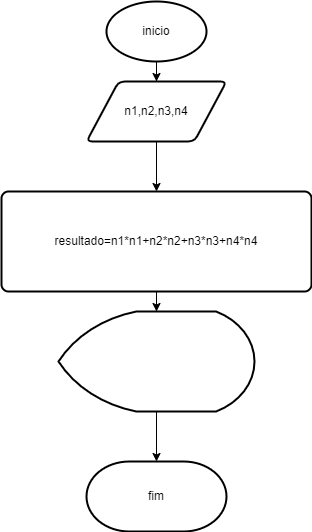

The diagram above was exported from draw.io. Its source (the exported page's mxGraphModel, read from the mxfile embedded in the PNG):
<mxGraphModel dx="1422" dy="737" grid="1" gridSize="10" guides="1" tooltips="1" connect="1" arrows="1" fold="1" page="1" pageScale="1" pageWidth="827" pageHeight="1169" math="0" shadow="0">
  <root>
    <mxCell id="0" />
    <mxCell id="1" parent="0" />
    <mxCell id="A8VEn3Nfv0zvPAy3_VXc-15" value="" style="edgeStyle=orthogonalEdgeStyle;rounded=0;orthogonalLoop=1;jettySize=auto;html=1;" edge="1" parent="1" source="A8VEn3Nfv0zvPAy3_VXc-10" target="A8VEn3Nfv0zvPAy3_VXc-11">
      <mxGeometry relative="1" as="geometry" />
    </mxCell>
    <mxCell id="A8VEn3Nfv0zvPAy3_VXc-10" value="inicio" style="strokeWidth=2;html=1;shape=mxgraph.flowchart.start_1;whiteSpace=wrap;" vertex="1" parent="1">
      <mxGeometry x="385" y="100" width="100" height="60" as="geometry" />
    </mxCell>
    <mxCell id="A8VEn3Nfv0zvPAy3_VXc-16" value="" style="edgeStyle=orthogonalEdgeStyle;rounded=0;orthogonalLoop=1;jettySize=auto;html=1;" edge="1" parent="1" source="A8VEn3Nfv0zvPAy3_VXc-11" target="A8VEn3Nfv0zvPAy3_VXc-12">
      <mxGeometry relative="1" as="geometry" />
    </mxCell>
    <mxCell id="A8VEn3Nfv0zvPAy3_VXc-11" value="n1,n2,n3,n4" style="shape=parallelogram;html=1;strokeWidth=2;perimeter=parallelogramPerimeter;whiteSpace=wrap;rounded=1;arcSize=12;size=0.23;" vertex="1" parent="1">
      <mxGeometry x="365" y="180" width="140" height="60" as="geometry" />
    </mxCell>
    <mxCell id="A8VEn3Nfv0zvPAy3_VXc-17" value="" style="edgeStyle=orthogonalEdgeStyle;rounded=0;orthogonalLoop=1;jettySize=auto;html=1;" edge="1" parent="1" source="A8VEn3Nfv0zvPAy3_VXc-12" target="A8VEn3Nfv0zvPAy3_VXc-13">
      <mxGeometry relative="1" as="geometry" />
    </mxCell>
    <mxCell id="A8VEn3Nfv0zvPAy3_VXc-12" value="resultado=n1*n1+n2*n2+n3*n3+n4*n4" style="rounded=1;whiteSpace=wrap;html=1;absoluteArcSize=1;arcSize=14;strokeWidth=2;" vertex="1" parent="1">
      <mxGeometry x="280" y="290" width="310" height="100" as="geometry" />
    </mxCell>
    <mxCell id="A8VEn3Nfv0zvPAy3_VXc-18" value="" style="edgeStyle=orthogonalEdgeStyle;rounded=0;orthogonalLoop=1;jettySize=auto;html=1;" edge="1" parent="1" source="A8VEn3Nfv0zvPAy3_VXc-13" target="A8VEn3Nfv0zvPAy3_VXc-14">
      <mxGeometry relative="1" as="geometry" />
    </mxCell>
    <mxCell id="A8VEn3Nfv0zvPAy3_VXc-13" value="" style="strokeWidth=2;html=1;shape=mxgraph.flowchart.display;whiteSpace=wrap;" vertex="1" parent="1">
      <mxGeometry x="337" y="410" width="196" height="100" as="geometry" />
    </mxCell>
    <mxCell id="A8VEn3Nfv0zvPAy3_VXc-14" value="fim" style="strokeWidth=2;html=1;shape=mxgraph.flowchart.terminator;whiteSpace=wrap;" vertex="1" parent="1">
      <mxGeometry x="365" y="560" width="140" height="70" as="geometry" />
    </mxCell>
  </root>
</mxGraphModel>